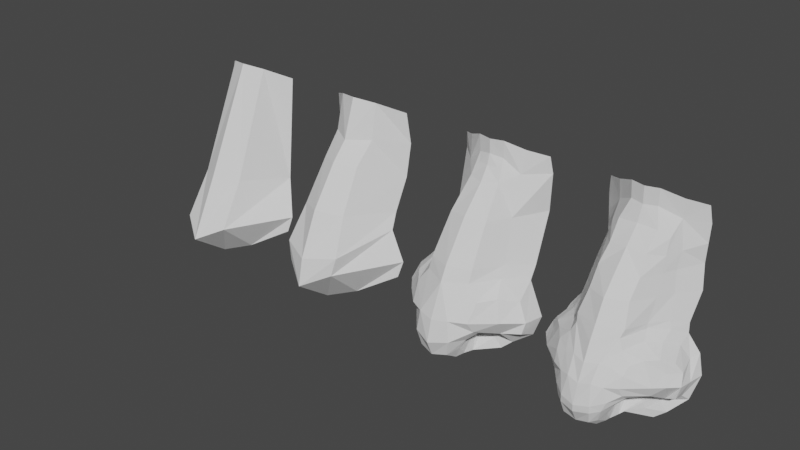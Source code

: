 # Source: Nose.blend  (saved by Blender 3.0.42; exported with 4.5.12 LTS)
import bpy
from mathutils import Matrix  # noqa: F401  (used for matrix-valued properties, if any)

bpy.ops.wm.read_factory_settings(use_empty=True)
scene = bpy.context.scene
scene.name = 'Scene'

# ---- collections
col_collection = bpy.data.collections.new('Collection'); scene.collection.children.link(col_collection)

# ---- world
world_world = bpy.data.worlds.new('World'); scene.world = world_world
world_world.use_nodes = True; world_world.node_tree.nodes.clear()
_N = world_world.node_tree.nodes; _L = world_world.node_tree.links
n0 = _N.new('ShaderNodeOutputWorld'); n0.name = 'World Output'; n0.location = (300, 300)
n1 = _N.new('ShaderNodeBackground'); n1.name = 'Background'; n1.location = (10, 300)
n1.inputs[0].default_value = (0.05088, 0.05088, 0.05088, 1.0)
_L.new(n1.outputs[0], n0.inputs[0])
n0.is_active_output = True
world_world.color = (0.05088, 0.05088, 0.05088)
world_world.use_sun_shadow = False
world_world.sun_shadow_jitter_overblur = 0.0

# ---- meshes
me_plane_009 = bpy.data.meshes.new('Plane.009')
me_plane_009.from_pydata([(0.2056, -0.3749, 0.1813), (0.2259, -0.5604, -0.2838), (0.001122, -0.3753, -0.6323), (0.2242, -0.25, -0.5637), (0.4028, 0.05734, 0.125), (0.5604, -0.04171, -0.2544), (0.5231, -0.06743, -0.3967), (0.1777, 0.071, 1.019), (0.371, 0.2278, 0.9336), (0.2631, -0.5375, -0.1234), (0.436, -0.03139, -0.0003811), (0.1877, 0.009331, 0.7196), (0.3887, 0.2625, 0.6621), (0.1733, -0.1631, 0.5352), (0.3859, 0.212, 0.3797), (-0.2056, -0.3749, 0.1813), (0.0, -0.7073, -0.3966), (-0.2259, -0.5604, -0.2838), (-0.001122, -0.3753, -0.6323), (-0.2242, -0.25, -0.5637), (-0.4028, 0.05734, 0.125), (-0.5604, -0.04171, -0.2544), (-0.5231, -0.06743, -0.3967), (-0.1777, 0.071, 1.019), (-0.371, 0.2278, 0.9336), (-0.2631, -0.5375, -0.1234), (-0.436, -0.03139, -0.0003811), (-0.1877, 0.009331, 0.7196), (-0.3887, 0.2625, 0.6621), (-0.1733, -0.1631, 0.5352), (-0.3859, 0.212, 0.3797), (0.0, -0.491, 0.2164), (0.0, 3.971e-08, 1.049), (0.0, -0.6596, -0.1574), (0.0, -0.1116, 0.7131), (0.0, -0.2548, 0.5575)], [], [(9, 33, 16, 1), (9, 10, 4, 0), (1, 16, 2, 3), (14, 12, 11, 13), (3, 6, 5, 1), (14, 13, 0, 4), (12, 8, 7, 11), (1, 5, 10, 9), (0, 31, 33, 9), (7, 32, 34, 11), (11, 34, 35, 13), (13, 35, 31, 0), (25, 17, 16, 33), (25, 15, 20, 26), (17, 19, 18, 16), (30, 29, 27, 28), (19, 17, 21, 22), (30, 20, 15, 29), (28, 27, 23, 24), (17, 25, 26, 21), (15, 25, 33, 31), (23, 27, 34, 32), (27, 29, 35, 34), (29, 15, 31, 35)])
_uv = me_plane_009.uv_layers.new(name='UVMap')
_uv.uv.foreach_set('vector', [0.6929, 0.5545, 0.7325, 0.4271, 0.8572, 0.4271, 0.7722, 0.5519, 0.6929, 0.5545, 0.5393, 0.7779, 0.4551, 0.7804, 0.5304, 0.5426, 0.7722, 0.5519, 0.8572, 0.4271, 0.9999, 0.5973, 0.911, 0.7115, 0.2911, 0.7822, 0.1402, 0.7446, 0.1748, 0.5592, 0.3157, 0.531, 0.911, 0.7115, 0.7587, 0.8541, 0.6785, 0.8488, 0.7722, 0.5519, 0.2911, 0.7822, 0.3157, 0.531, 0.5304, 0.5426, 0.4551, 0.7804, 0.1402, 0.7446, 0.007128, 0.6768, 9.24e-05, 0.5334, 0.1748, 0.5592, 0.7722, 0.5519, 0.6785, 0.8488, 0.5393, 0.7779, 0.6929, 0.5545, 0.5304, 0.5426, 0.5418, 0.4271, 0.7325, 0.4271, 0.6929, 0.5545, 9.24e-05, 0.5334, 0.001785, 0.4271, 0.2091, 0.4271, 0.1748, 0.5592, 0.1748, 0.5592, 0.2091, 0.4271, 0.3328, 0.4271, 0.3157, 0.531, 0.3157, 0.531, 0.3328, 0.4271, 0.5418, 0.4271, 0.5304, 0.5426, 0.6929, 0.2997, 0.7722, 0.3023, 0.8572, 0.4271, 0.7325, 0.4271, 0.6929, 0.2997, 0.5304, 0.3116, 0.4551, 0.07376, 0.5393, 0.07627, 0.7722, 0.3023, 0.911, 0.1427, 0.9999, 0.2568, 0.8572, 0.4271, 0.2911, 0.07203, 0.3157, 0.3232, 0.1748, 0.295, 0.1402, 0.1096, 0.911, 0.1427, 0.7722, 0.3023, 0.6785, 0.005347, 0.7587, 9.24e-05, 0.2911, 0.07203, 0.4551, 0.07376, 0.5304, 0.3116, 0.3157, 0.3232, 0.1402, 0.1096, 0.1748, 0.295, 9.268e-05, 0.3208, 0.007129, 0.1773, 0.7722, 0.3023, 0.6929, 0.2997, 0.5393, 0.07627, 0.6785, 0.005347, 0.5304, 0.3116, 0.6929, 0.2997, 0.7325, 0.4271, 0.5418, 0.4271, 9.268e-05, 0.3208, 0.1748, 0.295, 0.2091, 0.4271, 0.001785, 0.4271, 0.1748, 0.295, 0.3157, 0.3232, 0.3328, 0.4271, 0.2091, 0.4271, 0.3157, 0.3232, 0.5304, 0.3116, 0.5418, 0.4271, 0.3328, 0.4271])
me_plane_009.use_remesh_fix_poles = True
me_plane_009.use_remesh_preserve_attributes = False
me_plane_009.update()
me_plane_007 = bpy.data.meshes.new('Plane.007')
me_plane_007.from_pydata([(0.2056, -0.3224, 0.09392), (0.2259, -0.5604, -0.2838), (0.001122, -0.3753, -0.6323), (0.2242, -0.25, -0.5637), (0.4028, 0.1099, 0.03767), (0.5604, -0.04171, -0.2544), (0.5231, -0.06743, -0.3967), (0.1777, 0.071, 1.019), (0.371, 0.2278, 0.9336), (-0.2056, -0.3224, 0.09392), (0.0, -0.7073, -0.3966), (-0.2259, -0.5604, -0.2838), (-0.001122, -0.3753, -0.6323), (-0.2242, -0.25, -0.5637), (-0.4028, 0.1099, 0.03767), (-0.5604, -0.04171, -0.2544), (-0.5231, -0.06743, -0.3967), (-0.1777, 0.071, 1.019), (-0.371, 0.2278, 0.9336), (0.0, -0.4385, 0.1291), (0.0, 3.971e-08, 1.049)], [], [(0, 19, 10, 1), (1, 10, 2, 3), (7, 0, 4, 8), (3, 6, 5, 1), (20, 19, 0, 7), (1, 5, 4, 0), (9, 11, 10, 19), (11, 13, 12, 10), (17, 18, 14, 9), (13, 11, 15, 16), (20, 17, 9, 19), (11, 9, 14, 15)])
_uv = me_plane_007.uv_layers.new(name='UVMap')
_uv.uv.foreach_set('vector', [0.5474, 0.5538, 0.5568, 0.4237, 0.8656, 0.4237, 0.7744, 0.5417, 0.7744, 0.5417, 0.8656, 0.4237, 0.9999, 0.5976, 0.906, 0.7089, 0.0001327, 0.5278, 0.5474, 0.5538, 0.474, 0.8032, 9.204e-05, 0.6709, 0.906, 0.7089, 0.7476, 0.8474, 0.667, 0.8393, 0.7744, 0.5417, 0.002348, 0.4237, 0.5568, 0.4237, 0.5474, 0.5538, 0.0001327, 0.5278, 0.7744, 0.5417, 0.667, 0.8393, 0.474, 0.8032, 0.5474, 0.5538, 0.5474, 0.2937, 0.7744, 0.3057, 0.8656, 0.4237, 0.5568, 0.4237, 0.7744, 0.3057, 0.906, 0.1386, 0.9999, 0.2499, 0.8656, 0.4237, 0.0001327, 0.3197, 9.215e-05, 0.1765, 0.474, 0.04432, 0.5474, 0.2937, 0.906, 0.1386, 0.7744, 0.3057, 0.667, 0.008151, 0.7476, 9.204e-05, 0.002348, 0.4237, 0.0001327, 0.3197, 0.5474, 0.2937, 0.5568, 0.4237, 0.7744, 0.3057, 0.5474, 0.2937, 0.474, 0.04432, 0.667, 0.008151])
me_plane_007.use_remesh_fix_poles = True
me_plane_007.use_remesh_preserve_attributes = False
me_plane_007.update()
me_plane_005 = bpy.data.meshes.new('Plane.005')
me_plane_005.from_pydata([(0.1599, -0.2418, 0.4982), (0.1261, -0.04587, 0.7409), (0.3303, -0.2298, -0.3648), (0.3977, 0.2644, 0.7882), (0.3821, 0.2379, 0.9309), (0.2467, -0.02798, 0.4851), (0.3821, 0.2748, 0.4738), (0.2744, -0.4368, -0.3122), (0.2092, -0.5116, -0.3665), (0.1833, -0.428, 0.1875), (0.2925, -0.1654, 0.1614), (0.4176, 0.07357, 0.102), (0.2693, -0.2201, -0.4578), (0.3259, -0.1843, -0.4074), (0.1606, -0.4668, -0.5274), (0.1686, -0.527, -0.45), (0.1775, -0.3725, -0.5391), (0.2694, -0.2408, -0.3404), (0.2194, -0.3185, -0.2941), (0.1795, -0.3414, -0.3119), (0.2291, -0.2321, -0.4056), (0.2703, -0.2146, -0.3779), (0.1629, -0.3186, -0.4161), (0.1567, -0.3247, -0.3644), (0.1812, -0.2973, -0.4433), (0.2555, -0.5704, -0.181), (0.4741, -0.2056, -0.06992), (0.37, -0.3567, -0.02484), (0.5254, -0.2419, -0.3219), (0.2751, -0.486, -0.03312), (0.5471, -0.225, -0.2256), (0.4188, -0.3899, -0.1998), (0.1865, -0.466, 0.09146), (0.1201, -0.6299, -0.4792), (0.4303, -0.005226, 0.01007), (0.3077, -0.2259, 0.07309), (0.1209, -0.5128, -0.5537), (0.5209, -0.06959, -0.405), (0.1283, -0.6432, -0.1757), (0.5627, -0.02924, -0.2499), (0.2457, -0.1019, -0.2212), (0.1962, -0.1578, -0.1766), (0.1557, -0.1643, -0.1829), (0.2035, -0.07716, -0.2639), (0.2455, -0.07652, -0.2502), (0.1273, -0.129, -0.2617), (0.1316, -0.139, -0.2189), (0.1415, -0.113, -0.2868), (0.2112, 0.05126, -0.09054), (0.1757, 0.01122, -0.05858), (0.1467, 0.006546, -0.06307), (0.1809, 0.06898, -0.1211), (0.2111, 0.06943, -0.1113), (0.1264, 0.03179, -0.1196), (0.1294, 0.02469, -0.08888), (0.1365, 0.04327, -0.1375), (0.108, 0.02389, 1.052), (0.1046, 0.03222, 0.9101), (0.231, 0.08694, 0.7966), (0.25, 0.1199, 0.9843), (0.3755, -0.3059, -0.3436), (0.2713, -0.5093, -0.2749), (0.105, -0.3211, -0.582), (0.3187, -0.1937, -0.5491), (0.3912, -0.1531, -0.4867), (0.1493, -0.6568, -0.3464), (0.07852, -0.007339, 0.8425), (0.0, -0.2885, 0.5208), (-0.1599, -0.2418, 0.4982), (0.0, -0.56, 0.08395), (-0.1261, -0.04587, 0.7409), (0.0, -0.09672, 0.7293), (-0.3303, -0.2298, -0.3648), (0.0, -0.6585, -0.5056), (-0.3977, 0.2644, 0.7882), (-0.3821, 0.2379, 0.9309), (-0.2467, -0.02798, 0.4851), (-0.3821, 0.2748, 0.4738), (-0.2744, -0.4368, -0.3122), (-0.2092, -0.5116, -0.3665), (0.0, -0.5181, -0.5617), (0.0, -0.506, 0.194), (-0.1833, -0.428, 0.1875), (-0.2925, -0.1654, 0.1614), (-0.4176, 0.07357, 0.102), (-0.2693, -0.2201, -0.4578), (-0.3259, -0.1843, -0.4074), (-0.1606, -0.4668, -0.5274), (-0.1686, -0.527, -0.45), (-0.1775, -0.3725, -0.5391), (-0.2694, -0.2408, -0.3404), (-0.2194, -0.3185, -0.2941), (-0.1795, -0.3414, -0.3119), (-0.2291, -0.2321, -0.4056), (-0.2703, -0.2146, -0.3779), (-0.1629, -0.3186, -0.4161), (-0.1567, -0.3247, -0.3644), (-0.1812, -0.2973, -0.4433), (0.0, -0.6744, -0.1934), (-0.2555, -0.5704, -0.181), (-0.4741, -0.2056, -0.06992), (-0.37, -0.3567, -0.02484), (-0.5254, -0.2419, -0.3219), (-0.2751, -0.486, -0.03312), (-0.5471, -0.225, -0.2256), (-0.4188, -0.3899, -0.1998), (-0.1865, -0.466, 0.09146), (-0.1201, -0.6299, -0.4792), (-0.4303, -0.005226, 0.01007), (-0.3077, -0.2259, 0.07309), (-0.1209, -0.5128, -0.5537), (-0.5209, -0.06959, -0.405), (-0.1283, -0.6432, -0.1757), (-0.5627, -0.02924, -0.2499), (-0.2457, -0.1019, -0.2212), (-0.1962, -0.1578, -0.1766), (-0.1557, -0.1643, -0.1829), (-0.2035, -0.07716, -0.2639), (-0.2455, -0.07652, -0.2502), (-0.1273, -0.129, -0.2617), (-0.1316, -0.139, -0.2189), (-0.1415, -0.113, -0.2868), (-0.2112, 0.05126, -0.09054), (-0.1757, 0.01122, -0.05858), (-0.1467, 0.006546, -0.06307), (-0.1809, 0.06898, -0.1211), (-0.2111, 0.06943, -0.1113), (-0.1264, 0.03179, -0.1196), (-0.1294, 0.02469, -0.08888), (-0.1365, 0.04327, -0.1375), (0.0, 0.0, 1.049), (0.0, 0.004593, 0.9302), (-0.108, 0.02389, 1.052), (-0.1046, 0.03222, 0.9101), (-0.231, 0.08694, 0.7966), (-0.25, 0.1199, 0.9843), (-0.3755, -0.3059, -0.3436), (-0.2713, -0.5093, -0.2749), (0.0, -0.7173, -0.3745), (-0.105, -0.3211, -0.582), (-0.3187, -0.1937, -0.5491), (-0.3912, -0.1531, -0.4867), (-0.1493, -0.6568, -0.3464), (0.0, -0.3661, -0.6369), (0.0, -0.02311, 0.844), (-0.07852, -0.007339, 0.8425)], [], [(61, 60, 31, 25), (1, 58, 57, 66), (38, 98, 138, 65), (144, 71, 1, 66), (5, 0, 9, 10), (0, 67, 81, 9), (2, 7, 18, 17), (6, 5, 10, 11), (3, 58, 5, 6), (71, 67, 0, 1), (65, 138, 73, 33), (143, 62, 36, 80), (9, 81, 69, 32), (36, 14, 15, 33), (18, 41, 40, 17), (61, 25, 38, 65), (36, 33, 73, 80), (39, 30, 28, 37), (35, 32, 29, 27), (35, 27, 26, 34), (2, 17, 21, 13), (16, 24, 22, 14), (25, 31, 27, 29), (8, 19, 18, 7), (12, 20, 24, 16), (13, 21, 20, 12), (14, 22, 23, 15), (15, 23, 19, 8), (30, 31, 60, 28), (11, 10, 35, 34), (34, 26, 30, 39), (38, 25, 29, 32), (32, 35, 10, 9), (61, 65, 8, 7), (37, 28, 60, 64), (12, 63, 64, 13), (14, 36, 62, 16), (16, 62, 63, 12), (38, 32, 69, 98), (8, 65, 33, 15), (21, 44, 43, 20), (40, 41, 49, 48), (17, 40, 44, 21), (24, 47, 45, 22), (20, 43, 47, 24), (22, 45, 46, 23), (19, 42, 41, 18), (23, 46, 42, 19), (43, 51, 55, 47), (45, 53, 54, 46), (42, 50, 49, 41), (2, 60, 61, 7), (46, 54, 50, 42), (44, 52, 51, 43), (40, 48, 52, 44), (47, 55, 53, 45), (4, 59, 58, 3), (57, 56, 130, 131), (56, 57, 58, 59), (13, 64, 60, 2), (31, 30, 26, 27), (1, 0, 5, 58), (131, 144, 66, 57), (137, 99, 105, 136), (70, 145, 133, 134), (112, 142, 138, 98), (144, 145, 70, 71), (76, 83, 82, 68), (68, 82, 81, 67), (72, 90, 91, 78), (77, 84, 83, 76), (74, 77, 76, 134), (71, 70, 68, 67), (142, 107, 73, 138), (143, 80, 110, 139), (82, 106, 69, 81), (110, 107, 88, 87), (91, 90, 114, 115), (137, 142, 112, 99), (110, 80, 73, 107), (113, 111, 102, 104), (109, 101, 103, 106), (109, 108, 100, 101), (72, 86, 94, 90), (89, 87, 95, 97), (99, 103, 101, 105), (79, 78, 91, 92), (85, 89, 97, 93), (86, 85, 93, 94), (87, 88, 96, 95), (88, 79, 92, 96), (104, 102, 136, 105), (84, 108, 109, 83), (108, 113, 104, 100), (112, 106, 103, 99), (106, 82, 83, 109), (137, 78, 79, 142), (111, 141, 136, 102), (85, 86, 141, 140), (87, 89, 139, 110), (89, 85, 140, 139), (112, 98, 69, 106), (79, 88, 107, 142), (94, 93, 117, 118), (114, 122, 123, 115), (90, 94, 118, 114), (97, 95, 119, 121), (93, 97, 121, 117), (95, 96, 120, 119), (92, 91, 115, 116), (96, 92, 116, 120), (117, 121, 129, 125), (119, 120, 128, 127), (116, 115, 123, 124), (72, 78, 137, 136), (120, 116, 124, 128), (118, 117, 125, 126), (114, 118, 126, 122), (121, 119, 127, 129), (75, 74, 134, 135), (133, 131, 130, 132), (132, 135, 134, 133), (86, 72, 136, 141), (105, 101, 100, 104), (70, 134, 76, 68), (131, 133, 145, 144)])
_uv = me_plane_005.uv_layers.new(name='UVMap')
_uv.uv.foreach_set('vector', [0.1527, 0.2386, 0.112, 0.161, 0.1771, 0.1721, 0.185, 0.2548, 0.6442, 0.2606, 0.7058, 0.1808, 0.7531, 0.2712, 0.708, 0.2878, 0.1877, 0.299, 0.1828, 0.3357, 0.1374, 0.3357, 0.1414, 0.2979, 0.7052, 0.3354, 0.6254, 0.3355, 0.6442, 0.2606, 0.708, 0.2878, 0.5283, 0.1591, 0.4821, 0.2596, 0.329, 0.2591, 0.3601, 0.1439, 0.4821, 0.2596, 0.4805, 0.3355, 0.3194, 0.3356, 0.329, 0.2591, 0.4651, 0.8068, 0.4936, 0.8956, 0.4317, 0.8815, 0.4396, 0.8223, 0.5856, 0.0001325, 0.5283, 0.1591, 0.3601, 0.1439, 0.3672, 0.01043, 0.7407, 0.05396, 0.7058, 0.1808, 0.5283, 0.1591, 0.5856, 0.0001325, 0.6254, 0.3355, 0.4805, 0.3355, 0.4821, 0.2596, 0.6442, 0.2606, 0.1414, 0.2979, 0.1374, 0.3357, 0.1076, 0.3357, 0.1087, 0.308, 0.0001325, 0.3357, 0.004435, 0.2734, 0.07151, 0.2995, 0.06767, 0.3357, 0.329, 0.2591, 0.3194, 0.3356, 0.2749, 0.3356, 0.2887, 0.2587, 0.07151, 0.2995, 0.06923, 0.2785, 0.1002, 0.278, 0.1087, 0.308, 0.4317, 0.8815, 0.3417, 0.8558, 0.3422, 0.8203, 0.4396, 0.8223, 0.1527, 0.2386, 0.185, 0.2548, 0.1877, 0.299, 0.1414, 0.2979, 0.07151, 0.2995, 0.1087, 0.308, 0.1076, 0.3357, 0.06767, 0.3357, 0.1602, 0.009467, 0.1688, 0.09594, 0.1323, 0.1043, 0.08152, 0.04119, 0.313, 0.1528, 0.2887, 0.2587, 0.2371, 0.2346, 0.2467, 0.1769, 0.313, 0.1528, 0.2467, 0.1769, 0.2358, 0.1028, 0.308, 0.02991, 0.4651, 0.8068, 0.4396, 0.8223, 0.4395, 0.7942, 0.4703, 0.7935, 0.5038, 0.709, 0.4589, 0.7303, 0.4506, 0.7159, 0.509, 0.6711, 0.185, 0.2548, 0.1771, 0.1721, 0.2467, 0.1769, 0.2371, 0.2346, 0.5074, 0.934, 0.4339, 0.9062, 0.4317, 0.8815, 0.4936, 0.8956, 0.4673, 0.7735, 0.4434, 0.7666, 0.4589, 0.7303, 0.5038, 0.709, 0.4703, 0.7935, 0.4395, 0.7942, 0.4434, 0.7666, 0.4673, 0.7735, 0.4843, 0.9999, 0.4272, 0.9542, 0.4268, 0.9322, 0.509, 0.9699, 0.509, 0.9699, 0.4268, 0.9322, 0.4339, 0.9062, 0.5074, 0.934, 0.1688, 0.09594, 0.1771, 0.1721, 0.112, 0.161, 0.1323, 0.1043, 0.3672, 0.01043, 0.3601, 0.1439, 0.313, 0.1528, 0.308, 0.02991, 0.308, 0.02991, 0.2358, 0.1028, 0.1688, 0.09594, 0.1602, 0.009467, 0.1877, 0.299, 0.185, 0.2548, 0.2371, 0.2346, 0.2887, 0.2587, 0.2887, 0.2587, 0.313, 0.1528, 0.3601, 0.1439, 0.329, 0.2591, 0.1527, 0.2386, 0.1414, 0.2979, 0.1221, 0.2579, 0.1305, 0.221, 0.08152, 0.04119, 0.1323, 0.1043, 0.112, 0.161, 0.03581, 0.1156, 0.04433, 0.1799, 0.001814, 0.1618, 0.03581, 0.1156, 0.06233, 0.1557, 0.06923, 0.2785, 0.07151, 0.2995, 0.004435, 0.2734, 0.04454, 0.2536, 0.04454, 0.2536, 0.004435, 0.2734, 0.001814, 0.1618, 0.04433, 0.1799, 0.1877, 0.299, 0.2887, 0.2587, 0.2749, 0.3356, 0.1828, 0.3357, 0.1221, 0.2579, 0.1414, 0.2979, 0.1087, 0.308, 0.1002, 0.278, 0.4395, 0.7942, 0.3425, 0.8043, 0.3429, 0.787, 0.4434, 0.7666, 0.3422, 0.8203, 0.3417, 0.8558, 0.2598, 0.8394, 0.2599, 0.8155, 0.4396, 0.8223, 0.3422, 0.8203, 0.3425, 0.8043, 0.4395, 0.7942, 0.4589, 0.7303, 0.3537, 0.7578, 0.3484, 0.7452, 0.4506, 0.7159, 0.4434, 0.7666, 0.3429, 0.787, 0.3537, 0.7578, 0.4589, 0.7303, 0.4272, 0.9542, 0.3337, 0.91, 0.3327, 0.8921, 0.4268, 0.9322, 0.4339, 0.9062, 0.3393, 0.8726, 0.3417, 0.8558, 0.4317, 0.8815, 0.4268, 0.9322, 0.3327, 0.8921, 0.3393, 0.8726, 0.4339, 0.9062, 0.3429, 0.787, 0.261, 0.792, 0.2691, 0.7729, 0.3537, 0.7578, 0.3337, 0.91, 0.2559, 0.8771, 0.2547, 0.8647, 0.3327, 0.8921, 0.3393, 0.8726, 0.2588, 0.8511, 0.2598, 0.8394, 0.3417, 0.8558, 0.08038, 0.1649, 0.112, 0.161, 0.1527, 0.2386, 0.1305, 0.221, 0.3327, 0.8921, 0.2547, 0.8647, 0.2588, 0.8511, 0.3393, 0.8726, 0.3425, 0.8043, 0.2604, 0.8046, 0.261, 0.792, 0.3429, 0.787, 0.3422, 0.8203, 0.2599, 0.8155, 0.2604, 0.8046, 0.3425, 0.8043, 0.3537, 0.7578, 0.2691, 0.7729, 0.2658, 0.7642, 0.3484, 0.7452, 0.8068, 0.09016, 0.8087, 0.1859, 0.7058, 0.1808, 0.7407, 0.05396, 0.7531, 0.2712, 0.8307, 0.2783, 0.8266, 0.3354, 0.7596, 0.3354, 0.8307, 0.2783, 0.7531, 0.2712, 0.7058, 0.1808, 0.8087, 0.1859, 0.06233, 0.1557, 0.03581, 0.1156, 0.112, 0.161, 0.08038, 0.1649, 0.1771, 0.1721, 0.1688, 0.09594, 0.2358, 0.1028, 0.2467, 0.1769, 0.6442, 0.2606, 0.4821, 0.2596, 0.5283, 0.1591, 0.7058, 0.1808, 0.7596, 0.3354, 0.7052, 0.3354, 0.708, 0.2878, 0.7531, 0.2712, 0.1528, 0.4327, 0.1851, 0.4165, 0.1773, 0.4992, 0.1121, 0.5104, 0.6443, 0.4103, 0.7081, 0.3831, 0.7531, 0.3997, 0.7059, 0.4901, 0.1878, 0.3723, 0.1414, 0.3735, 0.1374, 0.3357, 0.1828, 0.3357, 0.7052, 0.3354, 0.7081, 0.3831, 0.6443, 0.4103, 0.6254, 0.3355, 0.5284, 0.5119, 0.3602, 0.5273, 0.3291, 0.4121, 0.4821, 0.4115, 0.4821, 0.4115, 0.3291, 0.4121, 0.3194, 0.3356, 0.4805, 0.3355, 0.2105, 0.8642, 0.185, 0.8487, 0.1772, 0.7894, 0.239, 0.7754, 0.5859, 0.6708, 0.3675, 0.6607, 0.3602, 0.5273, 0.5284, 0.5119, 0.7409, 0.6169, 0.5859, 0.6708, 0.5284, 0.5119, 0.7059, 0.4901, 0.6254, 0.3355, 0.6443, 0.4103, 0.4821, 0.4115, 0.4805, 0.3355, 0.1414, 0.3735, 0.1087, 0.3634, 0.1076, 0.3357, 0.1374, 0.3357, 0.0001325, 0.3357, 0.06767, 0.3357, 0.07154, 0.3719, 0.004504, 0.3981, 0.3291, 0.4121, 0.2887, 0.4125, 0.2749, 0.3356, 0.3194, 0.3356, 0.07154, 0.3719, 0.1087, 0.3634, 0.1002, 0.3934, 0.06929, 0.3929, 0.1772, 0.7894, 0.185, 0.8487, 0.08761, 0.8506, 0.08708, 0.8151, 0.1528, 0.4327, 0.1414, 0.3735, 0.1878, 0.3723, 0.1851, 0.4165, 0.07154, 0.3719, 0.06767, 0.3357, 0.1076, 0.3357, 0.1087, 0.3634, 0.1605, 0.6618, 0.0818, 0.6302, 0.1325, 0.567, 0.169, 0.5754, 0.3132, 0.5183, 0.2468, 0.4943, 0.2372, 0.4366, 0.2887, 0.4125, 0.3132, 0.5183, 0.3082, 0.6413, 0.236, 0.5684, 0.2468, 0.4943, 0.2105, 0.8642, 0.2157, 0.8774, 0.1849, 0.8768, 0.185, 0.8487, 0.2493, 0.9619, 0.2545, 0.9999, 0.196, 0.955, 0.2044, 0.9406, 0.1851, 0.4165, 0.2372, 0.4366, 0.2468, 0.4943, 0.1773, 0.4992, 0.2528, 0.737, 0.239, 0.7754, 0.1772, 0.7894, 0.1793, 0.7647, 0.2128, 0.8975, 0.2493, 0.9619, 0.2044, 0.9406, 0.1888, 0.9043, 0.2157, 0.8774, 0.2128, 0.8975, 0.1888, 0.9043, 0.1849, 0.8768, 0.2297, 0.6711, 0.2545, 0.701, 0.1722, 0.7387, 0.1726, 0.7168, 0.2545, 0.701, 0.2528, 0.737, 0.1793, 0.7647, 0.1722, 0.7387, 0.169, 0.5754, 0.1325, 0.567, 0.1121, 0.5104, 0.1773, 0.4992, 0.3675, 0.6607, 0.3082, 0.6413, 0.3132, 0.5183, 0.3602, 0.5273, 0.3082, 0.6413, 0.1605, 0.6618, 0.169, 0.5754, 0.236, 0.5684, 0.1878, 0.3723, 0.2887, 0.4125, 0.2372, 0.4366, 0.1851, 0.4165, 0.2887, 0.4125, 0.3291, 0.4121, 0.3602, 0.5273, 0.3132, 0.5183, 0.1528, 0.4327, 0.1306, 0.4504, 0.1221, 0.4134, 0.1414, 0.3735, 0.0818, 0.6302, 0.03603, 0.5558, 0.1121, 0.5104, 0.1325, 0.567, 0.04449, 0.4915, 0.06251, 0.5157, 0.03603, 0.5558, 0.001997, 0.5097, 0.06929, 0.3929, 0.04462, 0.4178, 0.004504, 0.3981, 0.07154, 0.3719, 0.04462, 0.4178, 0.04449, 0.4915, 0.001997, 0.5097, 0.004504, 0.3981, 0.1878, 0.3723, 0.1828, 0.3357, 0.2749, 0.3356, 0.2887, 0.4125, 0.1221, 0.4134, 0.1002, 0.3934, 0.1087, 0.3634, 0.1414, 0.3735, 0.1849, 0.8768, 0.1888, 0.9043, 0.08835, 0.884, 0.08789, 0.8666, 0.08761, 0.8506, 0.005348, 0.8554, 0.005259, 0.8315, 0.08708, 0.8151, 0.185, 0.8487, 0.1849, 0.8768, 0.08789, 0.8666, 0.08761, 0.8506, 0.2044, 0.9406, 0.196, 0.955, 0.09382, 0.9257, 0.09913, 0.9132, 0.1888, 0.9043, 0.2044, 0.9406, 0.09913, 0.9132, 0.08835, 0.884, 0.1726, 0.7168, 0.1722, 0.7387, 0.07811, 0.7789, 0.07913, 0.761, 0.1793, 0.7647, 0.1772, 0.7894, 0.08708, 0.8151, 0.08476, 0.7983, 0.1722, 0.7387, 0.1793, 0.7647, 0.08476, 0.7983, 0.07811, 0.7789, 0.08835, 0.884, 0.09913, 0.9132, 0.01454, 0.8981, 0.006461, 0.8789, 0.07913, 0.761, 0.07811, 0.7789, 0.0001325, 0.8062, 0.001334, 0.7939, 0.08476, 0.7983, 0.08708, 0.8151, 0.005259, 0.8315, 0.004231, 0.8198, 0.08055, 0.5065, 0.1306, 0.4504, 0.1528, 0.4327, 0.1121, 0.5104, 0.07811, 0.7789, 0.08476, 0.7983, 0.004231, 0.8198, 0.0001325, 0.8062, 0.08789, 0.8666, 0.08835, 0.884, 0.006461, 0.8789, 0.005795, 0.8664, 0.08761, 0.8506, 0.08789, 0.8666, 0.005795, 0.8664, 0.005348, 0.8554, 0.09913, 0.9132, 0.09382, 0.9257, 0.0112, 0.9068, 0.01454, 0.8981, 0.8069, 0.5806, 0.7409, 0.6169, 0.7059, 0.4901, 0.8088, 0.485, 0.7531, 0.3997, 0.7596, 0.3354, 0.8266, 0.3354, 0.8307, 0.3925, 0.8307, 0.3925, 0.8088, 0.485, 0.7059, 0.4901, 0.7531, 0.3997, 0.06251, 0.5157, 0.08055, 0.5065, 0.1121, 0.5104, 0.03603, 0.5558, 0.1773, 0.4992, 0.2468, 0.4943, 0.236, 0.5684, 0.169, 0.5754, 0.6443, 0.4103, 0.7059, 0.4901, 0.5284, 0.5119, 0.4821, 0.4115, 0.7596, 0.3354, 0.7531, 0.3997, 0.7081, 0.3831, 0.7052, 0.3354])
me_plane_005.use_remesh_fix_poles = True
me_plane_005.use_remesh_preserve_attributes = False
me_plane_005.update()
me_plane_004 = bpy.data.meshes.new('Plane.004')
me_plane_004.from_pydata([(0.1599, -0.2418, 0.4982), (0.1493, -0.02982, 0.7732), (0.3303, -0.2298, -0.3648), (0.3316, -0.2838, -0.321), (0.2284, -0.0281, 0.6002), (0.1379, -0.1513, 0.6352), (0.3977, 0.2644, 0.7882), (0.3821, 0.2379, 0.9309), (0.2332, -0.07465, 0.4841), (0.2481, -0.1306, 0.3328), (0.2237, 0.01845, 0.7162), (0.4184, 0.2179, 0.2935), (0.1544, -0.3448, 0.3597), (0.3069, 0.01112, 0.3234), (0.2806, 0.05555, 0.48), (0.3821, 0.2748, 0.4738), (0.2817, 0.1088, 0.6048), (0.3899, 0.2696, 0.631), (0.2744, -0.4368, -0.3122), (0.2092, -0.5116, -0.3665), (0.1833, -0.428, 0.1875), (0.2462, -0.2241, 0.1692), (0.3351, -0.06286, 0.1513), (0.4176, 0.07357, 0.102), (0.2693, -0.2201, -0.4578), (0.3259, -0.1843, -0.4074), (0.1606, -0.4668, -0.5274), (0.1686, -0.527, -0.45), (0.3769, -0.4058, -0.0993), (0.1775, -0.3725, -0.5391), (0.2694, -0.2408, -0.3404), (0.2597, -0.2729, -0.308), (0.2194, -0.3185, -0.2941), (0.1795, -0.3414, -0.3119), (0.2291, -0.2321, -0.4056), (0.2703, -0.2146, -0.3779), (0.1629, -0.3186, -0.4161), (0.1567, -0.3247, -0.3644), (0.1812, -0.2973, -0.4433), (0.2555, -0.5704, -0.181), (0.3358, -0.3979, -0.009971), (0.4741, -0.2056, -0.06992), (0.4071, -0.3061, -0.02161), (0.5244, -0.1715, -0.1443), (0.5254, -0.2419, -0.3219), (0.2591, -0.5403, -0.09389), (0.2751, -0.486, -0.03312), (0.4179, -0.4137, -0.1886), (0.5471, -0.225, -0.2256), (0.4507, -0.2887, -0.1218), (0.4826, -0.3194, -0.2071), (0.2039, -0.4738, 0.05233), (0.1692, -0.4582, 0.1306), (0.1002, -0.656, -0.4824), (0.14, -0.6038, -0.4761), (0.2495, -0.2274, 0.132), (0.2703, -0.294, 0.07047), (0.3499, -0.1746, -0.5956), (0.4307, 0.04919, 0.03297), (0.4299, -0.05964, -0.01284), (0.3565, -0.1848, 0.03825), (0.3537, -0.07946, 0.09359), (0.1387, -0.4801, -0.5494), (0.103, -0.5455, -0.5581), (0.4296, -0.1395, -0.5341), (0.5256, 0.06677, -0.1021), (0.4923, -0.0135, -0.1213), (0.5071, -0.1006, -0.3787), (0.5346, -0.03854, -0.4313), (0.1661, -0.627, -0.1827), (0.0904, -0.6594, -0.1688), (0.09935, -0.5852, -0.037), (0.1804, -0.5563, -0.05272), (0.5738, 0.03411, -0.2512), (0.5516, -0.09258, -0.2485), (0.2457, -0.1019, -0.2212), (0.2364, -0.1293, -0.1946), (0.1962, -0.1578, -0.1766), (0.1557, -0.1643, -0.1829), (0.2035, -0.07716, -0.2639), (0.2455, -0.07652, -0.2502), (0.1273, -0.129, -0.2617), (0.1316, -0.139, -0.2189), (0.1415, -0.113, -0.2868), (0.2112, 0.05126, -0.09054), (0.2045, 0.03162, -0.0715), (0.1757, 0.01122, -0.05858), (0.1467, 0.006546, -0.06307), (0.1809, 0.06898, -0.1211), (0.2111, 0.06943, -0.1113), (0.1264, 0.03179, -0.1196), (0.1294, 0.02469, -0.08888), (0.1365, 0.04327, -0.1375), (0.108, 0.02389, 1.052), (0.102, 0.02872, 0.9166), (0.2422, 0.1348, 0.8265), (0.25, 0.1199, 0.9843), (0.4375, -0.2164, -0.3709), (0.395, -0.2364, -0.3699), (0.3779, -0.3474, -0.308), (0.4013, -0.3822, -0.277), (0.274, -0.481, -0.2965), (0.2686, -0.5376, -0.2533), (0.1304, -0.2964, -0.5689), (0.1226, -0.3655, -0.5747), (0.08464, -0.2676, -0.6066), (0.08234, -0.3547, -0.5779), (0.2991, -0.2068, -0.5258), (0.2758, -0.2187, -0.4796), (0.3348, -0.1791, -0.4282), (0.3707, -0.1543, -0.4503), (0.1126, -0.6879, -0.3858), (0.112, -0.6909, -0.328), (0.1984, -0.6177, -0.3003), (0.1742, -0.6305, -0.3713), (0.0, -0.2885, 0.5208), (-0.1599, -0.2418, 0.4982), (0.0, -0.56, 0.08395), (-0.1493, -0.02982, 0.7732), (0.0, -0.04594, 0.7863), (-0.3303, -0.2298, -0.3648), (-0.3316, -0.2838, -0.321), (0.0, -0.6585, -0.5056), (-0.2284, -0.0281, 0.6002), (-0.1379, -0.1513, 0.6352), (0.0, -0.1672, 0.6536), (-0.3977, 0.2644, 0.7882), (-0.3821, 0.2379, 0.9309), (-0.2332, -0.07465, 0.4841), (-0.2481, -0.1306, 0.3328), (-0.2237, 0.01845, 0.7162), (-0.4184, 0.2179, 0.2935), (0.0, -0.421, 0.3644), (-0.1544, -0.3448, 0.3597), (-0.3069, 0.01112, 0.3234), (-0.2806, 0.05555, 0.48), (-0.3821, 0.2748, 0.4738), (-0.2817, 0.1088, 0.6048), (-0.3899, 0.2696, 0.631), (-0.2744, -0.4368, -0.3122), (-0.2092, -0.5116, -0.3665), (0.0, -0.5181, -0.5617), (0.0, -0.506, 0.194), (-0.1833, -0.428, 0.1875), (-0.2462, -0.2241, 0.1692), (-0.3351, -0.06286, 0.1513), (-0.4176, 0.07357, 0.102), (-0.2693, -0.2201, -0.4578), (-0.3259, -0.1843, -0.4074), (-0.1606, -0.4668, -0.5274), (-0.1686, -0.527, -0.45), (-0.3769, -0.4058, -0.0993), (-0.1775, -0.3725, -0.5391), (-0.2694, -0.2408, -0.3404), (-0.2597, -0.2729, -0.308), (-0.2194, -0.3185, -0.2941), (-0.1795, -0.3414, -0.3119), (-0.2291, -0.2321, -0.4056), (-0.2703, -0.2146, -0.3779), (-0.1629, -0.3186, -0.4161), (-0.1567, -0.3247, -0.3644), (-0.1812, -0.2973, -0.4433), (0.0, -0.6744, -0.1934), (0.0, -0.6172, -0.05471), (-0.2555, -0.5704, -0.181), (-0.3358, -0.3979, -0.009971), (-0.4741, -0.2056, -0.06992), (-0.4071, -0.3061, -0.02161), (-0.5244, -0.1715, -0.1443), (-0.5254, -0.2419, -0.3219), (-0.2591, -0.5403, -0.09389), (-0.2751, -0.486, -0.03312), (-0.4179, -0.4137, -0.1886), (-0.5471, -0.225, -0.2256), (-0.4507, -0.2887, -0.1218), (-0.4826, -0.3194, -0.2071), (-0.2039, -0.4738, 0.05233), (-0.1692, -0.4582, 0.1306), (-0.1002, -0.656, -0.4824), (-0.14, -0.6038, -0.4761), (-0.2495, -0.2274, 0.132), (-0.2703, -0.294, 0.07047), (-0.3499, -0.1746, -0.5956), (-0.4307, 0.04919, 0.03297), (-0.4299, -0.05964, -0.01284), (-0.3565, -0.1848, 0.03825), (-0.3537, -0.07946, 0.09359), (-0.1387, -0.4801, -0.5494), (-0.103, -0.5455, -0.5581), (-0.4296, -0.1395, -0.5341), (-0.5256, 0.06677, -0.1021), (-0.4923, -0.0135, -0.1213), (-0.5071, -0.1006, -0.3787), (-0.5346, -0.03854, -0.4313), (-0.1661, -0.627, -0.1827), (-0.0904, -0.6594, -0.1688), (-0.09935, -0.5852, -0.037), (-0.1804, -0.5563, -0.05272), (-0.5738, 0.03411, -0.2512), (-0.5516, -0.09258, -0.2485), (-0.2457, -0.1019, -0.2212), (-0.2364, -0.1293, -0.1946), (-0.1962, -0.1578, -0.1766), (-0.1557, -0.1643, -0.1829), (-0.2035, -0.07716, -0.2639), (-0.2455, -0.07652, -0.2502), (-0.1273, -0.129, -0.2617), (-0.1316, -0.139, -0.2189), (-0.1415, -0.113, -0.2868), (-0.2112, 0.05126, -0.09054), (-0.2045, 0.03162, -0.0715), (-0.1757, 0.01122, -0.05858), (-0.1467, 0.006546, -0.06307), (-0.1809, 0.06898, -0.1211), (-0.2111, 0.06943, -0.1113), (-0.1264, 0.03179, -0.1196), (-0.1294, 0.02469, -0.08888), (-0.1365, 0.04327, -0.1375), (0.0, 0.0, 1.049), (0.0, 0.005348, 0.9101), (-0.108, 0.02389, 1.052), (-0.102, 0.02872, 0.9166), (-0.2422, 0.1348, 0.8265), (-0.25, 0.1199, 0.9843), (-0.4375, -0.2164, -0.3709), (-0.395, -0.2364, -0.3699), (-0.3779, -0.3474, -0.308), (-0.4013, -0.3822, -0.277), (-0.274, -0.481, -0.2965), (-0.2686, -0.5376, -0.2533), (0.0, -0.7195, -0.3466), (0.0, -0.715, -0.4023), (-0.1304, -0.2964, -0.5689), (-0.1226, -0.3655, -0.5747), (-0.08464, -0.2676, -0.6066), (-0.08234, -0.3547, -0.5779), (-0.2991, -0.2068, -0.5258), (-0.2758, -0.2187, -0.4796), (-0.3348, -0.1791, -0.4282), (-0.3707, -0.1543, -0.4503), (-0.1126, -0.6879, -0.3858), (-0.112, -0.6909, -0.328), (-0.1984, -0.6177, -0.3003), (-0.1742, -0.6305, -0.3713), (0.0, -0.3885, -0.6218), (0.0, -0.3437, -0.652)], [], [(125, 115, 0, 5), (51, 46, 40, 56), (1, 10, 95, 94), (70, 162, 230, 112), (100, 97, 50, 47), (219, 119, 1, 94), (95, 16, 17, 6), (13, 14, 8, 9), (0, 115, 132, 12), (9, 8, 0, 12), (11, 15, 14, 13), (5, 4, 10, 1), (16, 14, 15, 17), (0, 8, 4, 5), (8, 14, 16, 4), (119, 125, 5, 1), (4, 16, 95, 10), (106, 104, 62, 63), (100, 47, 39, 102), (111, 231, 122, 53), (244, 106, 63, 141), (20, 21, 9, 12), (56, 40, 42, 60), (11, 13, 22, 23), (13, 9, 21, 22), (20, 142, 117, 52), (12, 132, 142, 20), (62, 26, 27, 54), (22, 21, 55, 61), (102, 39, 69, 113), (63, 53, 122, 141), (59, 41, 43, 66), (74, 48, 44, 67), (2, 98, 99, 3), (60, 42, 41, 59), (2, 30, 35, 25), (29, 38, 36, 26), (18, 32, 31, 3), (19, 33, 32, 18), (24, 34, 38, 29), (25, 35, 34, 24), (3, 31, 30, 2), (26, 36, 37, 27), (27, 37, 33, 19), (48, 50, 97, 44), (57, 107, 103, 105), (23, 22, 61, 58), (110, 64, 68, 67), (69, 39, 45, 72), (52, 117, 163, 71), (71, 163, 162, 70), (72, 45, 46, 51), (28, 40, 46, 45), (101, 114, 19, 18), (67, 44, 97, 110), (47, 28, 45, 39), (66, 43, 48, 74), (40, 28, 49, 42), (43, 49, 50, 48), (49, 28, 47, 50), (99, 101, 18, 3), (43, 41, 42, 49), (63, 62, 54, 53), (53, 54, 114, 111), (52, 51, 56, 55), (61, 60, 59, 58), (24, 108, 109, 25), (26, 62, 104, 29), (55, 56, 60, 61), (112, 113, 69, 70), (66, 65, 58, 59), (74, 73, 65, 66), (29, 104, 108, 24), (72, 71, 70, 69), (51, 52, 71, 72), (19, 114, 54, 27), (67, 68, 73, 74), (52, 55, 21, 20), (35, 80, 79, 34), (31, 76, 75, 30), (30, 75, 80, 35), (38, 83, 81, 36), (34, 79, 83, 38), (36, 81, 82, 37), (33, 78, 77, 32), (32, 77, 76, 31), (37, 82, 78, 33), (79, 88, 92, 83), (81, 90, 91, 82), (78, 87, 86, 77), (77, 86, 85, 76), (82, 91, 87, 78), (80, 89, 88, 79), (76, 85, 84, 75), (75, 84, 89, 80), (83, 92, 90, 81), (7, 96, 95, 6), (94, 93, 218, 219), (93, 94, 95, 96), (64, 110, 107, 57), (100, 99, 98, 97), (102, 101, 99, 100), (108, 107, 110, 109), (103, 104, 106, 105), (112, 111, 114, 113), (104, 103, 107, 108), (105, 106, 244, 245), (230, 231, 111, 112), (109, 110, 97, 98), (113, 114, 101, 102), (25, 109, 98, 2), (125, 124, 116, 115), (176, 181, 165, 171), (118, 221, 222, 130), (195, 241, 230, 162), (227, 172, 175, 224), (219, 221, 118, 119), (222, 126, 138, 137), (134, 129, 128, 135), (116, 133, 132, 115), (129, 133, 116, 128), (131, 134, 135, 136), (124, 118, 130, 123), (137, 138, 136, 135), (116, 124, 123, 128), (128, 123, 137, 135), (119, 118, 124, 125), (123, 130, 222, 137), (235, 188, 187, 233), (227, 229, 164, 172), (240, 178, 122, 231), (244, 141, 188, 235), (143, 133, 129, 144), (181, 185, 167, 165), (131, 146, 145, 134), (134, 145, 144, 129), (143, 177, 117, 142), (133, 143, 142, 132), (187, 179, 150, 149), (145, 186, 180, 144), (229, 242, 194, 164), (188, 141, 122, 178), (184, 191, 168, 166), (199, 192, 169, 173), (120, 121, 226, 225), (185, 184, 166, 167), (120, 148, 158, 153), (152, 149, 159, 161), (139, 121, 154, 155), (140, 139, 155, 156), (147, 152, 161, 157), (148, 147, 157, 158), (121, 120, 153, 154), (149, 150, 160, 159), (150, 140, 156, 160), (173, 169, 224, 175), (182, 234, 232, 236), (146, 183, 186, 145), (239, 192, 193, 189), (194, 197, 170, 164), (177, 196, 163, 117), (196, 195, 162, 163), (197, 176, 171, 170), (151, 170, 171, 165), (228, 139, 140, 243), (192, 239, 224, 169), (172, 164, 170, 151), (191, 199, 173, 168), (165, 167, 174, 151), (168, 173, 175, 174), (174, 175, 172, 151), (226, 121, 139, 228), (168, 174, 167, 166), (188, 178, 179, 187), (178, 240, 243, 179), (177, 180, 181, 176), (186, 183, 184, 185), (147, 148, 238, 237), (149, 152, 233, 187), (180, 186, 185, 181), (241, 195, 194, 242), (191, 184, 183, 190), (199, 191, 190, 198), (152, 147, 237, 233), (197, 194, 195, 196), (176, 197, 196, 177), (140, 150, 179, 243), (192, 199, 198, 193), (177, 143, 144, 180), (158, 157, 204, 205), (154, 153, 200, 201), (153, 158, 205, 200), (161, 159, 206, 208), (157, 161, 208, 204), (159, 160, 207, 206), (156, 155, 202, 203), (155, 154, 201, 202), (160, 156, 203, 207), (204, 208, 217, 213), (206, 207, 216, 215), (203, 202, 211, 212), (202, 201, 210, 211), (207, 203, 212, 216), (205, 204, 213, 214), (201, 200, 209, 210), (200, 205, 214, 209), (208, 206, 215, 217), (127, 126, 222, 223), (221, 219, 218, 220), (220, 223, 222, 221), (189, 182, 236, 239), (227, 224, 225, 226), (229, 227, 226, 228), (237, 238, 239, 236), (232, 234, 235, 233), (241, 242, 243, 240), (233, 237, 236, 232), (234, 245, 244, 235), (230, 241, 240, 231), (238, 225, 224, 239), (242, 229, 228, 243), (148, 120, 225, 238)])
_uv = me_plane_004.uv_layers.new(name='UVMap')
_uv.uv.foreach_set('vector', [0.2573, 0.3467, 0.3408, 0.3467, 0.3396, 0.4212, 0.2613, 0.4162, 0.5402, 0.4242, 0.5751, 0.442, 0.564, 0.4771, 0.5122, 0.4902, 0.1656, 0.4311, 0.1814, 0.4864, 0.1008, 0.5171, 0.07519, 0.4084, 0.6191, 0.3698, 0.6249, 0.3468, 0.6605, 0.3468, 0.6578, 0.3706, 0.6589, 0.4946, 0.7056, 0.5439, 0.6362, 0.5292, 0.6284, 0.4915, 0.0824, 0.3467, 0.1604, 0.3467, 0.1656, 0.4311, 0.07519, 0.4084, 0.1008, 0.5171, 0.2127, 0.5612, 0.1663, 0.6511, 0.08995, 0.6245, 0.3616, 0.5777, 0.2819, 0.5627, 0.3074, 0.4997, 0.3827, 0.5091, 0.3396, 0.4212, 0.3408, 0.3467, 0.4247, 0.3468, 0.4122, 0.413, 0.3827, 0.5091, 0.3074, 0.4997, 0.3396, 0.4212, 0.4122, 0.413, 0.3395, 0.6934, 0.2421, 0.6783, 0.2819, 0.5627, 0.3616, 0.5777, 0.2613, 0.4162, 0.2459, 0.4931, 0.1814, 0.4864, 0.1656, 0.4311, 0.2127, 0.5612, 0.2819, 0.5627, 0.2421, 0.6783, 0.1663, 0.6511, 0.3396, 0.4212, 0.3074, 0.4997, 0.2459, 0.4931, 0.2613, 0.4162, 0.3074, 0.4997, 0.2819, 0.5627, 0.2127, 0.5612, 0.2459, 0.4931, 0.1604, 0.3467, 0.2573, 0.3467, 0.2613, 0.4162, 0.1656, 0.4311, 0.2459, 0.4931, 0.2127, 0.5612, 0.1008, 0.5171, 0.1814, 0.4864, 0.7762, 0.386, 0.7665, 0.3973, 0.7289, 0.3874, 0.7175, 0.3709, 0.6589, 0.4946, 0.6284, 0.4915, 0.6237, 0.4216, 0.6467, 0.4296, 0.6698, 0.3694, 0.6714, 0.3468, 0.6937, 0.3468, 0.6894, 0.3658, 0.7766, 0.3468, 0.7762, 0.386, 0.7175, 0.3709, 0.7286, 0.3468, 0.4857, 0.4188, 0.4634, 0.4983, 0.3827, 0.5091, 0.4122, 0.413, 0.5122, 0.4902, 0.564, 0.4771, 0.5661, 0.5177, 0.5188, 0.5464, 0.3395, 0.6934, 0.3616, 0.5777, 0.4512, 0.5778, 0.4581, 0.6593, 0.3616, 0.5777, 0.3827, 0.5091, 0.4634, 0.4983, 0.4512, 0.5778, 0.4857, 0.4188, 0.4954, 0.3468, 0.5372, 0.3468, 0.5099, 0.414, 0.4122, 0.413, 0.4247, 0.3468, 0.4954, 0.3468, 0.4857, 0.4188, 0.7289, 0.3874, 0.7266, 0.3965, 0.7, 0.3977, 0.6941, 0.3786, 0.4512, 0.5778, 0.4634, 0.4983, 0.4783, 0.5022, 0.48, 0.5813, 0.6467, 0.4296, 0.6237, 0.4216, 0.6228, 0.3916, 0.6545, 0.3977, 0.7175, 0.3709, 0.6894, 0.3658, 0.6937, 0.3468, 0.7286, 0.3468, 0.5324, 0.6131, 0.5802, 0.563, 0.6104, 0.5847, 0.5836, 0.6492, 0.6534, 0.6209, 0.6422, 0.5688, 0.673, 0.5608, 0.7178, 0.6037, 0.7204, 0.5066, 0.7087, 0.5267, 0.676, 0.4967, 0.7013, 0.4965, 0.5188, 0.5464, 0.5661, 0.5177, 0.5802, 0.563, 0.5324, 0.6131, 0.4558, 0.829, 0.4292, 0.8361, 0.4339, 0.8112, 0.4641, 0.8157, 0.5035, 0.7312, 0.4577, 0.7499, 0.4502, 0.7352, 0.5107, 0.6936, 0.4871, 0.8978, 0.4294, 0.8921, 0.4302, 0.8609, 0.4585, 0.8476, 0.5052, 0.9337, 0.4329, 0.915, 0.4294, 0.8921, 0.4871, 0.8978, 0.4636, 0.7937, 0.4401, 0.7849, 0.4577, 0.7499, 0.5035, 0.7312, 0.4641, 0.8157, 0.4339, 0.8112, 0.4401, 0.7849, 0.4636, 0.7937, 0.4585, 0.8476, 0.4302, 0.8609, 0.4292, 0.8361, 0.4558, 0.829, 0.4898, 0.9999, 0.4301, 0.9615, 0.4281, 0.9403, 0.5107, 0.9685, 0.5107, 0.9685, 0.4281, 0.9403, 0.4329, 0.915, 0.5052, 0.9337, 0.6422, 0.5688, 0.6362, 0.5292, 0.7056, 0.5439, 0.673, 0.5608, 0.8181, 0.5201, 0.7848, 0.4964, 0.786, 0.4142, 0.8101, 0.3994, 0.4581, 0.6593, 0.4512, 0.5778, 0.48, 0.5813, 0.496, 0.6587, 0.7551, 0.5369, 0.7937, 0.5623, 0.7456, 0.6353, 0.7178, 0.6037, 0.6228, 0.3916, 0.6237, 0.4216, 0.5969, 0.4279, 0.5819, 0.4047, 0.5099, 0.414, 0.5372, 0.3468, 0.5843, 0.3468, 0.577, 0.3781, 0.577, 0.3781, 0.5843, 0.3468, 0.6249, 0.3468, 0.6191, 0.3698, 0.5819, 0.4047, 0.5969, 0.4279, 0.5751, 0.442, 0.5402, 0.4242, 0.5966, 0.4852, 0.564, 0.4771, 0.5751, 0.442, 0.5969, 0.4279, 0.6652, 0.442, 0.6706, 0.3878, 0.6835, 0.4174, 0.6767, 0.4516, 0.7178, 0.6037, 0.673, 0.5608, 0.7056, 0.5439, 0.7551, 0.5369, 0.6284, 0.4915, 0.5966, 0.4852, 0.5969, 0.4279, 0.6237, 0.4216, 0.5836, 0.6492, 0.6104, 0.5847, 0.6422, 0.5688, 0.6534, 0.6209, 0.564, 0.4771, 0.5966, 0.4852, 0.6021, 0.5331, 0.5661, 0.5177, 0.6104, 0.5847, 0.6021, 0.5331, 0.6362, 0.5292, 0.6422, 0.5688, 0.6021, 0.5331, 0.5966, 0.4852, 0.6284, 0.4915, 0.6362, 0.5292, 0.676, 0.4967, 0.6652, 0.442, 0.6767, 0.4516, 0.7013, 0.4965, 0.6104, 0.5847, 0.5802, 0.563, 0.5661, 0.5177, 0.6021, 0.5331, 0.7175, 0.3709, 0.7289, 0.3874, 0.6941, 0.3786, 0.6894, 0.3658, 0.6894, 0.3658, 0.6941, 0.3786, 0.6706, 0.3878, 0.6698, 0.3694, 0.5099, 0.414, 0.5402, 0.4242, 0.5122, 0.4902, 0.4783, 0.5022, 0.48, 0.5813, 0.5188, 0.5464, 0.5324, 0.6131, 0.496, 0.6587, 0.7554, 0.4882, 0.7644, 0.4882, 0.7468, 0.5185, 0.7402, 0.5116, 0.7266, 0.3965, 0.7289, 0.3874, 0.7665, 0.3973, 0.7502, 0.4155, 0.4783, 0.5022, 0.5122, 0.4902, 0.5188, 0.5464, 0.48, 0.5813, 0.6578, 0.3706, 0.6545, 0.3977, 0.6228, 0.3916, 0.6191, 0.3698, 0.5836, 0.6492, 0.574, 0.6922, 0.496, 0.6587, 0.5324, 0.6131, 0.6534, 0.6209, 0.6557, 0.6836, 0.574, 0.6922, 0.5836, 0.6492, 0.7502, 0.4155, 0.7665, 0.3973, 0.7644, 0.4882, 0.7554, 0.4882, 0.5819, 0.4047, 0.577, 0.3781, 0.6191, 0.3698, 0.6228, 0.3916, 0.5402, 0.4242, 0.5099, 0.414, 0.577, 0.3781, 0.5819, 0.4047, 0.6835, 0.4174, 0.6706, 0.3878, 0.6941, 0.3786, 0.7, 0.3977, 0.7178, 0.6037, 0.7456, 0.6353, 0.6557, 0.6836, 0.6534, 0.6209, 0.5099, 0.414, 0.4783, 0.5022, 0.4634, 0.4983, 0.4857, 0.4188, 0.4339, 0.8112, 0.3422, 0.8175, 0.3427, 0.8007, 0.4401, 0.7849, 0.4302, 0.8609, 0.342, 0.8494, 0.3419, 0.8333, 0.4292, 0.8361, 0.4292, 0.8361, 0.3419, 0.8333, 0.3422, 0.8175, 0.4339, 0.8112, 0.4577, 0.7499, 0.3537, 0.7724, 0.3488, 0.7599, 0.4502, 0.7352, 0.4401, 0.7849, 0.3427, 0.8007, 0.3537, 0.7724, 0.4577, 0.7499, 0.4301, 0.9615, 0.3356, 0.924, 0.3339, 0.9064, 0.4281, 0.9403, 0.4329, 0.915, 0.3397, 0.8871, 0.3415, 0.8704, 0.4294, 0.8921, 0.4294, 0.8921, 0.3415, 0.8704, 0.342, 0.8494, 0.4302, 0.8609, 0.4281, 0.9403, 0.3339, 0.9064, 0.3397, 0.8871, 0.4329, 0.915, 0.3427, 0.8007, 0.2615, 0.8059, 0.2696, 0.7866, 0.3537, 0.7724, 0.3356, 0.924, 0.257, 0.8929, 0.2555, 0.8805, 0.3339, 0.9064, 0.3397, 0.8871, 0.2594, 0.8668, 0.2602, 0.8551, 0.3415, 0.8704, 0.3415, 0.8704, 0.2602, 0.8551, 0.2604, 0.8403, 0.342, 0.8494, 0.3339, 0.9064, 0.2555, 0.8805, 0.2594, 0.8668, 0.3397, 0.8871, 0.3422, 0.8175, 0.2608, 0.8184, 0.2615, 0.8059, 0.3427, 0.8007, 0.342, 0.8494, 0.2604, 0.8403, 0.2604, 0.8292, 0.3419, 0.8333, 0.3419, 0.8333, 0.2604, 0.8292, 0.2608, 0.8184, 0.3422, 0.8175, 0.3537, 0.7724, 0.2696, 0.7866, 0.2664, 0.7779, 0.3488, 0.7599, 0.02396, 0.5903, 0.02045, 0.4961, 0.1008, 0.5171, 0.08995, 0.6245, 0.07519, 0.4084, 0.0001312, 0.4029, 0.005456, 0.3467, 0.0824, 0.3467, 0.0001312, 0.4029, 0.07519, 0.4084, 0.1008, 0.5171, 0.02045, 0.4961, 0.7937, 0.5623, 0.7551, 0.5369, 0.7848, 0.4964, 0.8181, 0.5201, 0.6589, 0.4946, 0.676, 0.4967, 0.7087, 0.5267, 0.7056, 0.5439, 0.6467, 0.4296, 0.6652, 0.442, 0.676, 0.4967, 0.6589, 0.4946, 0.7644, 0.4882, 0.7848, 0.4964, 0.7551, 0.5369, 0.7468, 0.5185, 0.786, 0.4142, 0.7665, 0.3973, 0.7762, 0.386, 0.8101, 0.3994, 0.6578, 0.3706, 0.6698, 0.3694, 0.6706, 0.3878, 0.6545, 0.3977, 0.7665, 0.3973, 0.786, 0.4142, 0.7848, 0.4964, 0.7644, 0.4882, 0.8101, 0.3994, 0.7762, 0.386, 0.7766, 0.3468, 0.7995, 0.3468, 0.6605, 0.3468, 0.6714, 0.3468, 0.6698, 0.3694, 0.6578, 0.3706, 0.7468, 0.5185, 0.7551, 0.5369, 0.7056, 0.5439, 0.7087, 0.5267, 0.6545, 0.3977, 0.6706, 0.3878, 0.6652, 0.442, 0.6467, 0.4296, 0.7402, 0.5116, 0.7468, 0.5185, 0.7087, 0.5267, 0.7204, 0.5066, 0.2573, 0.3467, 0.2613, 0.2772, 0.3396, 0.2723, 0.3408, 0.3467, 0.5402, 0.2694, 0.5122, 0.2034, 0.5641, 0.2165, 0.5751, 0.2516, 0.1656, 0.2623, 0.07522, 0.285, 0.1008, 0.1763, 0.1815, 0.207, 0.6191, 0.3237, 0.6578, 0.3229, 0.6605, 0.3468, 0.6249, 0.3468, 0.6589, 0.1989, 0.6284, 0.202, 0.6363, 0.1643, 0.7056, 0.1496, 0.0824, 0.3467, 0.07522, 0.285, 0.1656, 0.2623, 0.1604, 0.3467, 0.1008, 0.1763, 0.09005, 0.06896, 0.1664, 0.04237, 0.2128, 0.1322, 0.3616, 0.1158, 0.3827, 0.1844, 0.3075, 0.1938, 0.2819, 0.1308, 0.3396, 0.2723, 0.4122, 0.2805, 0.4247, 0.3468, 0.3408, 0.3467, 0.3827, 0.1844, 0.4122, 0.2805, 0.3396, 0.2723, 0.3075, 0.1938, 0.3396, 0.0001312, 0.3616, 0.1158, 0.2819, 0.1308, 0.2422, 0.01519, 0.2613, 0.2772, 0.1656, 0.2623, 0.1815, 0.207, 0.2459, 0.2003, 0.2128, 0.1322, 0.1664, 0.04237, 0.2422, 0.01519, 0.2819, 0.1308, 0.3396, 0.2723, 0.2613, 0.2772, 0.2459, 0.2003, 0.3075, 0.1938, 0.3075, 0.1938, 0.2459, 0.2003, 0.2128, 0.1322, 0.2819, 0.1308, 0.1604, 0.3467, 0.1656, 0.2623, 0.2613, 0.2772, 0.2573, 0.3467, 0.2459, 0.2003, 0.1815, 0.207, 0.1008, 0.1763, 0.2128, 0.1322, 0.7762, 0.3076, 0.7175, 0.3226, 0.7289, 0.3062, 0.7665, 0.2962, 0.6589, 0.1989, 0.6467, 0.264, 0.6237, 0.2719, 0.6284, 0.202, 0.6698, 0.3241, 0.6894, 0.3278, 0.6937, 0.3468, 0.6714, 0.3468, 0.7766, 0.3468, 0.7286, 0.3468, 0.7175, 0.3226, 0.7762, 0.3076, 0.4857, 0.2747, 0.4122, 0.2805, 0.3827, 0.1844, 0.4634, 0.1952, 0.5122, 0.2034, 0.5189, 0.1471, 0.5662, 0.1758, 0.5641, 0.2165, 0.3396, 0.0001312, 0.4582, 0.03422, 0.4513, 0.1158, 0.3616, 0.1158, 0.3616, 0.1158, 0.4513, 0.1158, 0.4634, 0.1952, 0.3827, 0.1844, 0.4857, 0.2747, 0.5099, 0.2795, 0.5372, 0.3468, 0.4954, 0.3468, 0.4122, 0.2805, 0.4857, 0.2747, 0.4954, 0.3468, 0.4247, 0.3468, 0.7289, 0.3062, 0.6941, 0.315, 0.7, 0.2959, 0.7266, 0.297, 0.4513, 0.1158, 0.48, 0.1122, 0.4783, 0.1914, 0.4634, 0.1952, 0.6467, 0.264, 0.6545, 0.2959, 0.6228, 0.3019, 0.6237, 0.2719, 0.7175, 0.3226, 0.7286, 0.3468, 0.6937, 0.3468, 0.6894, 0.3278, 0.5324, 0.08046, 0.5836, 0.0444, 0.6104, 0.1089, 0.5802, 0.1305, 0.6535, 0.0727, 0.7178, 0.08989, 0.673, 0.1328, 0.6422, 0.1247, 0.7204, 0.1869, 0.7013, 0.1971, 0.676, 0.1969, 0.7087, 0.1669, 0.5189, 0.1471, 0.5324, 0.08046, 0.5802, 0.1305, 0.5662, 0.1758, 0.2004, 0.8645, 0.2088, 0.8778, 0.1785, 0.8824, 0.1738, 0.8574, 0.2481, 0.9624, 0.2553, 0.9999, 0.1948, 0.9583, 0.2023, 0.9437, 0.2317, 0.7957, 0.2031, 0.8459, 0.1748, 0.8326, 0.1741, 0.8014, 0.2499, 0.7598, 0.2317, 0.7957, 0.1741, 0.8014, 0.1775, 0.7785, 0.2082, 0.8998, 0.2481, 0.9624, 0.2023, 0.9437, 0.1847, 0.9087, 0.2088, 0.8778, 0.2082, 0.8998, 0.1847, 0.9087, 0.1785, 0.8824, 0.2031, 0.8459, 0.2004, 0.8645, 0.1738, 0.8574, 0.1748, 0.8326, 0.2344, 0.6936, 0.2553, 0.725, 0.1727, 0.7532, 0.1747, 0.732, 0.2553, 0.725, 0.2499, 0.7598, 0.1775, 0.7785, 0.1727, 0.7532, 0.6422, 0.1247, 0.673, 0.1328, 0.7056, 0.1496, 0.6363, 0.1643, 0.8181, 0.1734, 0.8101, 0.2941, 0.786, 0.2794, 0.7848, 0.1971, 0.4582, 0.03422, 0.4961, 0.03487, 0.48, 0.1122, 0.4513, 0.1158, 0.7551, 0.1566, 0.7178, 0.08989, 0.7456, 0.05826, 0.7937, 0.1312, 0.6228, 0.3019, 0.5819, 0.2888, 0.597, 0.2657, 0.6237, 0.2719, 0.5099, 0.2795, 0.577, 0.3154, 0.5843, 0.3468, 0.5372, 0.3468, 0.577, 0.3154, 0.6191, 0.3237, 0.6249, 0.3468, 0.5843, 0.3468, 0.5819, 0.2888, 0.5402, 0.2694, 0.5751, 0.2516, 0.597, 0.2657, 0.5966, 0.2083, 0.597, 0.2657, 0.5751, 0.2516, 0.5641, 0.2165, 0.6652, 0.2515, 0.6767, 0.242, 0.6835, 0.2761, 0.6706, 0.3058, 0.7178, 0.08989, 0.7551, 0.1566, 0.7056, 0.1496, 0.673, 0.1328, 0.6284, 0.202, 0.6237, 0.2719, 0.597, 0.2657, 0.5966, 0.2083, 0.5836, 0.0444, 0.6535, 0.0727, 0.6422, 0.1247, 0.6104, 0.1089, 0.5641, 0.2165, 0.5662, 0.1758, 0.6021, 0.1604, 0.5966, 0.2083, 0.6104, 0.1089, 0.6422, 0.1247, 0.6363, 0.1643, 0.6021, 0.1604, 0.6021, 0.1604, 0.6363, 0.1643, 0.6284, 0.202, 0.5966, 0.2083, 0.676, 0.1969, 0.7013, 0.1971, 0.6767, 0.242, 0.6652, 0.2515, 0.6104, 0.1089, 0.6021, 0.1604, 0.5662, 0.1758, 0.5802, 0.1305, 0.7175, 0.3226, 0.6894, 0.3278, 0.6941, 0.315, 0.7289, 0.3062, 0.6894, 0.3278, 0.6698, 0.3241, 0.6706, 0.3058, 0.6941, 0.315, 0.5099, 0.2795, 0.4783, 0.1914, 0.5122, 0.2034, 0.5402, 0.2694, 0.48, 0.1122, 0.4961, 0.03487, 0.5324, 0.08046, 0.5189, 0.1471, 0.7554, 0.2053, 0.7402, 0.1819, 0.7468, 0.1751, 0.7644, 0.2054, 0.7266, 0.297, 0.7502, 0.2781, 0.7665, 0.2962, 0.7289, 0.3062, 0.4783, 0.1914, 0.48, 0.1122, 0.5189, 0.1471, 0.5122, 0.2034, 0.6578, 0.3229, 0.6191, 0.3237, 0.6228, 0.3019, 0.6545, 0.2959, 0.5836, 0.0444, 0.5324, 0.08046, 0.4961, 0.03487, 0.574, 0.001333, 0.6535, 0.0727, 0.5836, 0.0444, 0.574, 0.001333, 0.6557, 0.009986, 0.7502, 0.2781, 0.7554, 0.2053, 0.7644, 0.2054, 0.7665, 0.2962, 0.5819, 0.2888, 0.6228, 0.3019, 0.6191, 0.3237, 0.577, 0.3154, 0.5402, 0.2694, 0.5819, 0.2888, 0.577, 0.3154, 0.5099, 0.2795, 0.6835, 0.2761, 0.7, 0.2959, 0.6941, 0.315, 0.6706, 0.3058, 0.7178, 0.08989, 0.6535, 0.0727, 0.6557, 0.009986, 0.7456, 0.05826, 0.5099, 0.2795, 0.4857, 0.2747, 0.4634, 0.1952, 0.4783, 0.1914, 0.1785, 0.8824, 0.1847, 0.9087, 0.08735, 0.8928, 0.08678, 0.876, 0.1748, 0.8326, 0.1738, 0.8574, 0.08652, 0.8602, 0.0866, 0.8441, 0.1738, 0.8574, 0.1785, 0.8824, 0.08678, 0.876, 0.08652, 0.8602, 0.2023, 0.9437, 0.1948, 0.9583, 0.09337, 0.9336, 0.09829, 0.9211, 0.1847, 0.9087, 0.2023, 0.9437, 0.09829, 0.9211, 0.08735, 0.8928, 0.1747, 0.732, 0.1727, 0.7532, 0.07847, 0.7871, 0.08019, 0.7695, 0.1775, 0.7785, 0.1741, 0.8014, 0.08613, 0.8231, 0.08434, 0.8065, 0.1741, 0.8014, 0.1748, 0.8326, 0.0866, 0.8441, 0.08613, 0.8231, 0.1727, 0.7532, 0.1775, 0.7785, 0.08434, 0.8065, 0.07847, 0.7871, 0.08735, 0.8928, 0.09829, 0.9211, 0.01424, 0.9069, 0.006064, 0.8877, 0.08019, 0.7695, 0.07847, 0.7871, 0.0001312, 0.813, 0.001598, 0.8006, 0.08434, 0.8065, 0.08613, 0.8231, 0.004837, 0.8384, 0.00398, 0.8267, 0.08613, 0.8231, 0.0866, 0.8441, 0.005013, 0.8532, 0.004837, 0.8384, 0.07847, 0.7871, 0.08434, 0.8065, 0.00398, 0.8267, 0.0001312, 0.813, 0.08678, 0.876, 0.08735, 0.8928, 0.006064, 0.8877, 0.005419, 0.8751, 0.0866, 0.8441, 0.08652, 0.8602, 0.005028, 0.8643, 0.005013, 0.8532, 0.08652, 0.8602, 0.08678, 0.876, 0.005419, 0.8751, 0.005028, 0.8643, 0.09829, 0.9211, 0.09337, 0.9336, 0.01101, 0.9156, 0.01424, 0.9069, 0.02406, 0.1031, 0.09005, 0.06896, 0.1008, 0.1763, 0.02053, 0.1973, 0.07522, 0.285, 0.0824, 0.3467, 0.005456, 0.3467, 0.0001714, 0.2905, 0.0001714, 0.2905, 0.02053, 0.1973, 0.1008, 0.1763, 0.07522, 0.285, 0.7937, 0.1312, 0.8181, 0.1734, 0.7848, 0.1971, 0.7551, 0.1566, 0.6589, 0.1989, 0.7056, 0.1496, 0.7087, 0.1669, 0.676, 0.1969, 0.6467, 0.264, 0.6589, 0.1989, 0.676, 0.1969, 0.6652, 0.2515, 0.7644, 0.2054, 0.7468, 0.1751, 0.7551, 0.1566, 0.7848, 0.1971, 0.786, 0.2794, 0.8101, 0.2941, 0.7762, 0.3076, 0.7665, 0.2962, 0.6578, 0.3229, 0.6545, 0.2959, 0.6706, 0.3058, 0.6698, 0.3241, 0.7665, 0.2962, 0.7644, 0.2054, 0.7848, 0.1971, 0.786, 0.2794, 0.8101, 0.2941, 0.7995, 0.3468, 0.7766, 0.3468, 0.7762, 0.3076, 0.6605, 0.3468, 0.6578, 0.3229, 0.6698, 0.3241, 0.6714, 0.3468, 0.7468, 0.1751, 0.7087, 0.1669, 0.7056, 0.1496, 0.7551, 0.1566, 0.6545, 0.2959, 0.6467, 0.264, 0.6652, 0.2515, 0.6706, 0.3058, 0.7402, 0.1819, 0.7204, 0.1869, 0.7087, 0.1669, 0.7468, 0.1751])
me_plane_004.use_remesh_fix_poles = True
me_plane_004.use_remesh_preserve_attributes = False
me_plane_004.update()

# ---- objects
ob_nose_02 = bpy.data.objects.new('Nose_02', me_plane_009)
ob_nose_01 = bpy.data.objects.new('Nose_01', me_plane_007)
ob_nose_03 = bpy.data.objects.new('Nose_03', me_plane_005)
ob_nose_04 = bpy.data.objects.new('Nose_04', me_plane_004)

# ---- transforms, parenting, visibility, modifiers, constraints
ob_nose_02.location = (-1.4, 0.0, 0.0)
ob_nose_02.show_in_front = True
ob_nose_01.location = (-2.687, 0.0, 0.0)
ob_nose_01.show_in_front = True
ob_nose_03.location = (-0.04729, 0.0, 0.0)
ob_nose_04.location = (1.225, 0.0, 0.0)

# ---- collection membership
col_collection.objects.link(ob_nose_02)
col_collection.objects.link(ob_nose_01)
col_collection.objects.link(ob_nose_03)
col_collection.objects.link(ob_nose_04)

# ---- scene / render settings (as saved in the file)
scene.frame_start = 1; scene.frame_end = 250; scene.frame_set(1)
scene.render.engine = 'BLENDER_EEVEE_NEXT'
scene.cycles.use_denoising = False
scene.cycles.samples = 128
scene.cycles.sampling_pattern = 'TABULATED_SOBOL'
scene.cycles.use_adaptive_sampling = False
scene.cycles.use_light_tree = False
scene.view_settings.view_transform = 'Filmic'
bpy.context.view_layer.update()

# ---- added for rendering (the .blend has no active camera and no usable light): camera, sun
cam_auto = bpy.data.cameras.new('AutoCamera')
cam_auto.lens = 50.0
cam_auto.sensor_width = 36.0
cam_auto.clip_end = 1000.0
ob_auto_camera = bpy.data.objects.new('AutoCamera', cam_auto)
scene.collection.objects.link(ob_auto_camera)
ob_auto_camera.location = (4.28883, -6.2379, 4.2102)
ob_auto_camera.rotation_euler = (1.09748, -7.21219e-08, 0.694738)
scene.camera = ob_auto_camera
light_auto_sun = bpy.data.lights.new('AutoSun', 'SUN')
light_auto_sun.energy = 3.0
light_auto_sun.angle = 0.0523599
ob_auto_sun = bpy.data.objects.new('AutoSun', light_auto_sun)
scene.collection.objects.link(ob_auto_sun)
ob_auto_sun.rotation_euler = (0.872665, 0.174533, 0.523599)
bpy.context.view_layer.update()
